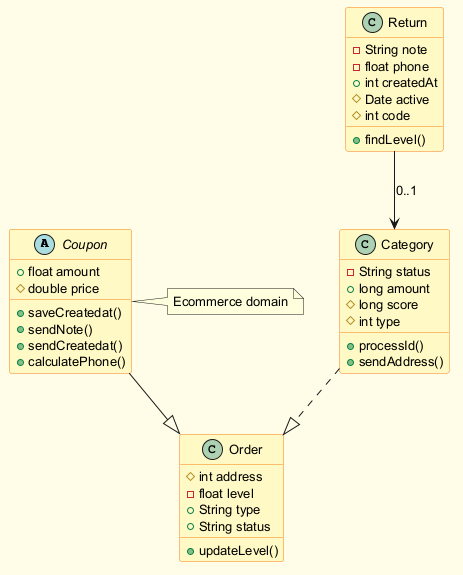

The diagram above was rendered by PlantUML. Its source (embedded in the PNG):
@startuml
skinparam backgroundColor #FFFDE7
skinparam classBackgroundColor #FFF9C4
skinparam classBorderColor #F57F17
skinparam defaultFontSize 13
abstract class Coupon {
  +float amount
  #double price
  +saveCreatedat()
  +sendNote()
  +sendCreatedat()
  +calculatePhone()
}
class Category {
  -String status
  +long amount
  #long score
  #int type
  +processId()
  +sendAddress()
}
class Order {
  #int address
  -float level
  +String type
  +String status
  +updateLevel()
}
class Return {
  -String note
  -float phone
  +int createdAt
  #Date active
  #int code
  +findLevel()
}
Category ..|> Order
Return --> Category : "0..1"
Coupon --|> Order
note right of Coupon : Ecommerce domain
@enduml